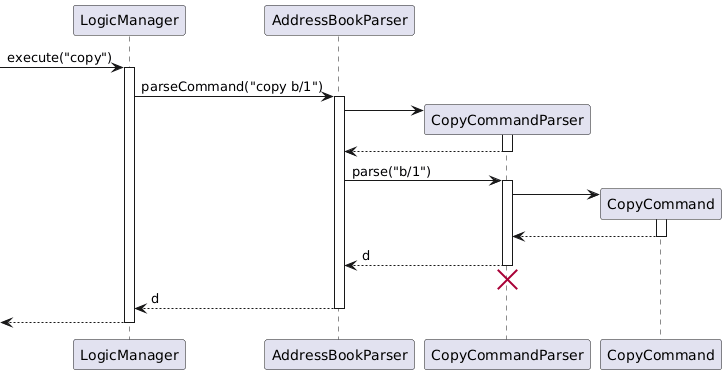

The diagram above was rendered by PlantUML. Its source (embedded in the PNG):
@startuml
skinparam ArrowFontStyle plain

[-> LogicManager : execute("copy")
activate LogicManager

LogicManager -> AddressBookParser : parseCommand("copy b/1")
activate AddressBookParser

create CopyCommandParser
AddressBookParser -> CopyCommandParser
activate CopyCommandParser

CopyCommandParser--> AddressBookParser
deactivate CopyCommandParser

AddressBookParser -> CopyCommandParser : parse("b/1")
activate CopyCommandParser

create CopyCommand
CopyCommandParser-> CopyCommand
activate CopyCommand

CopyCommand--> CopyCommandParser:
deactivate CopyCommand

CopyCommandParser--> AddressBookParser : d
deactivate CopyCommandParser
'Hidden arrow to position the destroy marker below the end of the activation bar.
CopyCommandParser-[hidden]-> AddressBookParser
destroy CopyCommandParser

AddressBookParser --> LogicManager : d
deactivate AddressBookParser


[<--LogicManager
deactivate LogicManager
@enduml